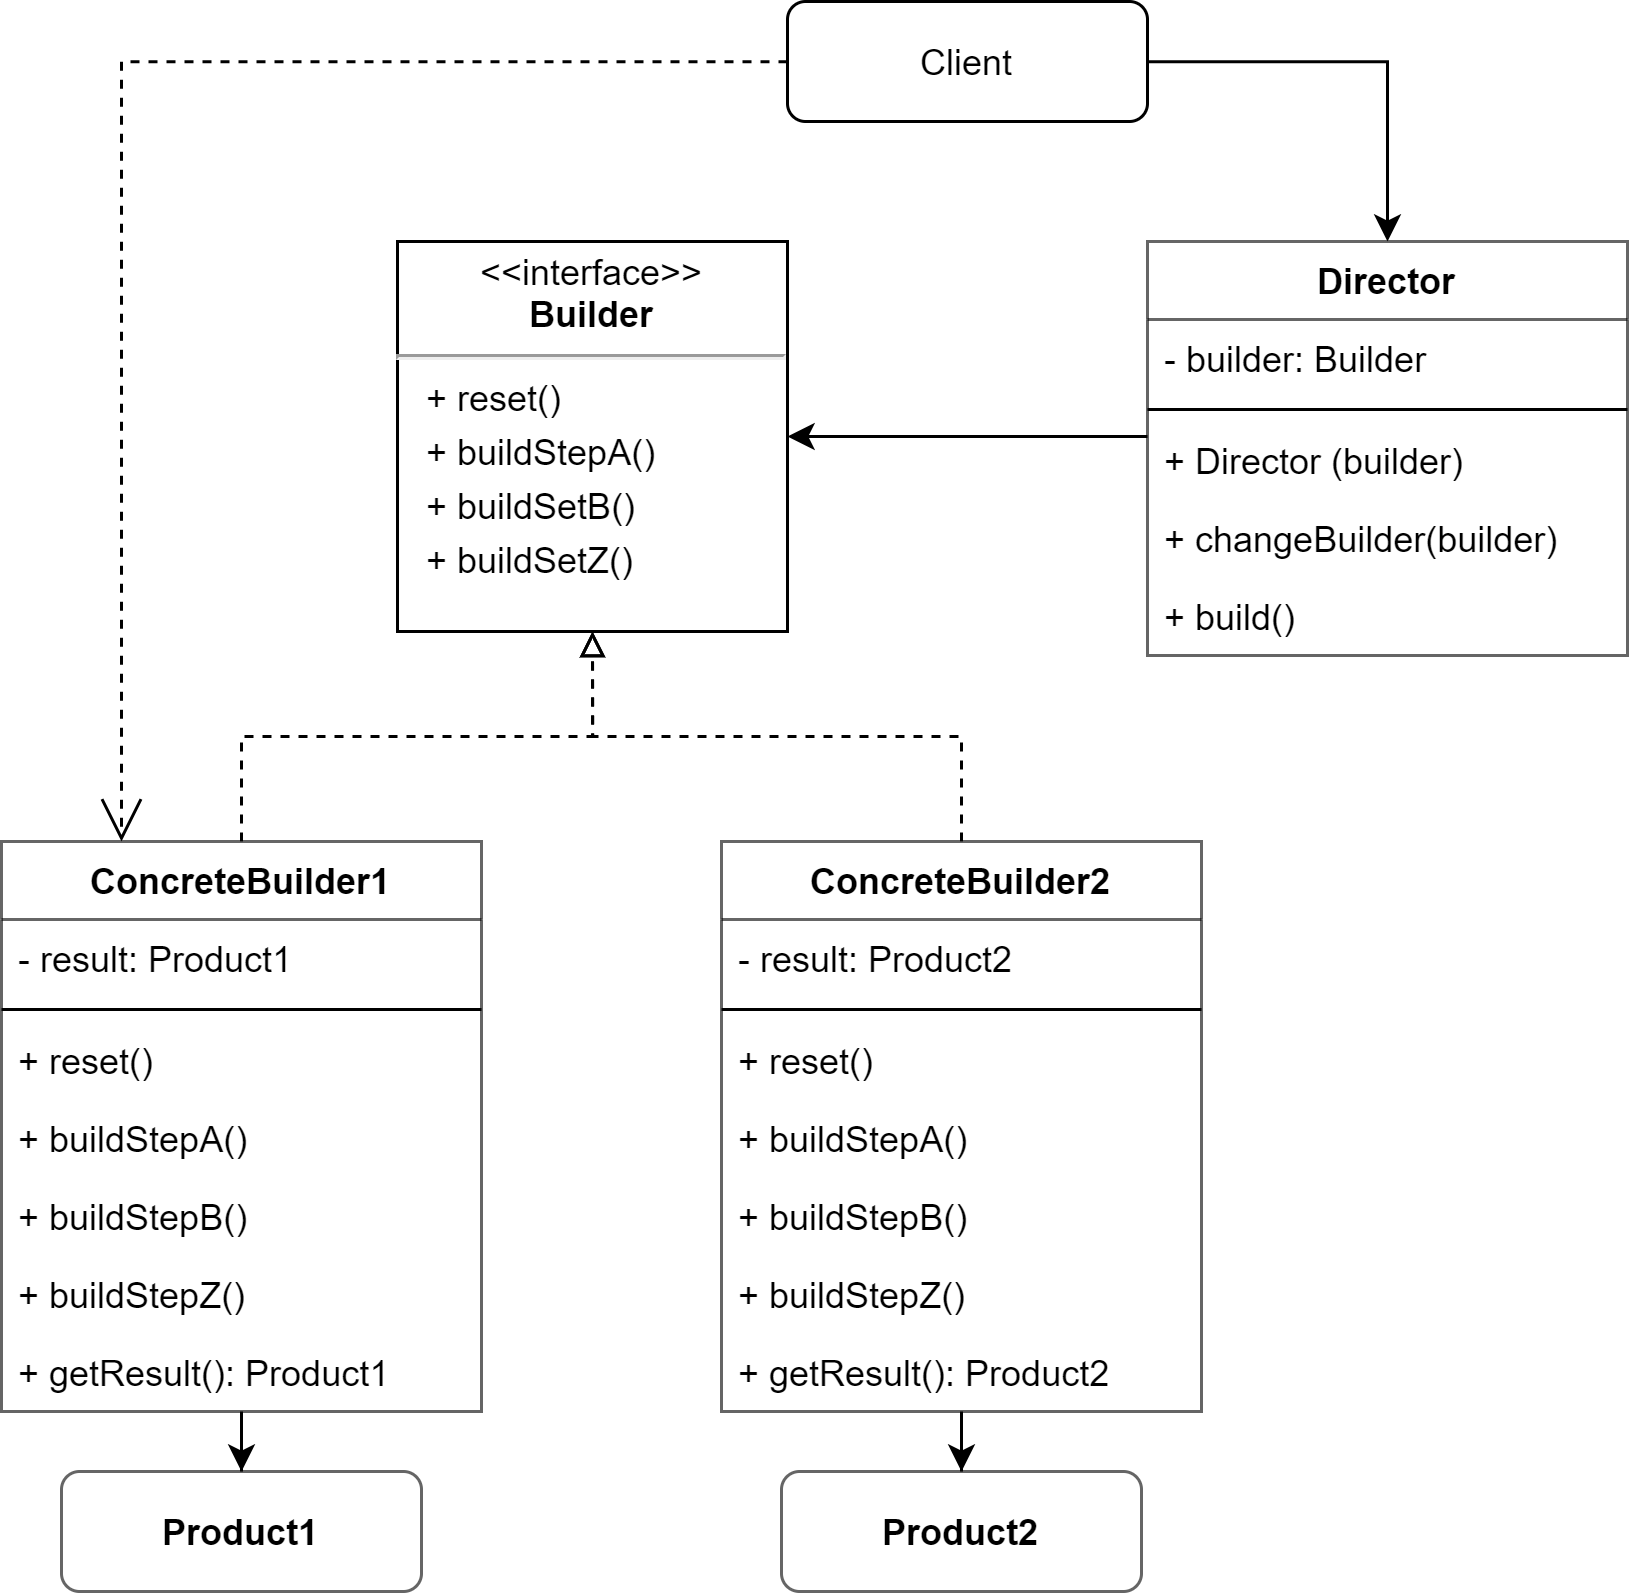

The diagram above was exported from draw.io. Its source (the exported page's mxGraphModel, read from the mxfile embedded in the PNG):
<mxGraphModel dx="1354" dy="783" grid="1" gridSize="10" guides="1" tooltips="1" connect="1" arrows="1" fold="1" page="1" pageScale="1" pageWidth="3000" pageHeight="3000" math="0" shadow="0">
  <root>
    <mxCell id="0" />
    <mxCell id="1" parent="0" />
    <mxCell id="2" style="edgeStyle=orthogonalEdgeStyle;rounded=0;orthogonalLoop=1;jettySize=auto;html=1;entryX=0.25;entryY=0;entryDx=0;entryDy=0;endArrow=open;endFill=0;endSize=12;dashed=1;" edge="1" source="4" target="8" parent="1">
      <mxGeometry relative="1" as="geometry" />
    </mxCell>
    <mxCell id="3" style="edgeStyle=orthogonalEdgeStyle;rounded=0;orthogonalLoop=1;jettySize=auto;html=1;endArrow=classic;endFill=1;endSize=6;" edge="1" source="4" target="28" parent="1">
      <mxGeometry relative="1" as="geometry">
        <Array as="points">
          <mxPoint x="720" y="340" />
        </Array>
      </mxGeometry>
    </mxCell>
    <mxCell id="4" value="Client" style="rounded=1;whiteSpace=wrap;html=1;" vertex="1" parent="1">
      <mxGeometry x="520" y="320" width="120" height="40" as="geometry" />
    </mxCell>
    <mxCell id="5" value="&lt;p style=&quot;margin: 0px ; margin-top: 4px ; text-align: center&quot;&gt;&amp;lt;&amp;lt;interface&amp;gt;&amp;gt;&lt;br&gt;&lt;b&gt;Builder&lt;/b&gt;&lt;/p&gt;&lt;hr&gt;&lt;p style=&quot;margin: 0px ; margin-top: 4px ; margin-left: 10px ; text-align: left&quot;&gt;+ reset()&lt;/p&gt;&lt;p style=&quot;margin: 0px ; margin-top: 4px ; margin-left: 10px ; text-align: left&quot;&gt;+ buildStepA()&lt;/p&gt;&lt;p style=&quot;margin: 0px ; margin-top: 4px ; margin-left: 10px ; text-align: left&quot;&gt;+ buildSetB()&lt;/p&gt;&lt;p style=&quot;margin: 0px ; margin-top: 4px ; margin-left: 10px ; text-align: left&quot;&gt;+ buildSetZ()&lt;/p&gt;" style="shape=rect;html=1;overflow=fill;whiteSpace=wrap;rounded=0;" vertex="1" parent="1">
      <mxGeometry x="390" y="400" width="130" height="130" as="geometry" />
    </mxCell>
    <mxCell id="6" style="edgeStyle=orthogonalEdgeStyle;rounded=0;orthogonalLoop=1;jettySize=auto;html=1;entryX=0.5;entryY=0;entryDx=0;entryDy=0;endArrow=classic;endFill=1;endSize=6;" edge="1" source="8" target="16" parent="1">
      <mxGeometry relative="1" as="geometry" />
    </mxCell>
    <mxCell id="7" style="edgeStyle=orthogonalEdgeStyle;rounded=0;orthogonalLoop=1;jettySize=auto;html=1;entryX=0.5;entryY=1;entryDx=0;entryDy=0;endArrow=block;endFill=0;endSize=6;dashed=1;" edge="1" source="8" target="5" parent="1">
      <mxGeometry relative="1" as="geometry" />
    </mxCell>
    <mxCell id="8" value="ConcreteBuilder1" style="swimlane;fontStyle=1;align=center;verticalAlign=top;childLayout=stackLayout;horizontal=1;startSize=26;horizontalStack=0;resizeParent=1;resizeParentMax=0;resizeLast=0;collapsible=1;marginBottom=0;rounded=0;fillColor=#ffffff;opacity=60;" vertex="1" parent="1">
      <mxGeometry x="258" y="600" width="160" height="190" as="geometry" />
    </mxCell>
    <mxCell id="9" value="- result: Product1" style="text;strokeColor=none;fillColor=none;align=left;verticalAlign=top;spacingLeft=4;spacingRight=4;overflow=hidden;rotatable=0;points=[[0,0.5],[1,0.5]];portConstraint=eastwest;" vertex="1" parent="8">
      <mxGeometry y="26" width="160" height="26" as="geometry" />
    </mxCell>
    <mxCell id="10" value="" style="line;strokeWidth=1;fillColor=none;align=left;verticalAlign=middle;spacingTop=-1;spacingLeft=3;spacingRight=3;rotatable=0;labelPosition=right;points=[];portConstraint=eastwest;" vertex="1" parent="8">
      <mxGeometry y="52" width="160" height="8" as="geometry" />
    </mxCell>
    <mxCell id="11" value="+ reset()" style="text;strokeColor=none;fillColor=none;align=left;verticalAlign=top;spacingLeft=4;spacingRight=4;overflow=hidden;rotatable=0;points=[[0,0.5],[1,0.5]];portConstraint=eastwest;" vertex="1" parent="8">
      <mxGeometry y="60" width="160" height="26" as="geometry" />
    </mxCell>
    <mxCell id="12" value="+ buildStepA()" style="text;strokeColor=none;fillColor=none;align=left;verticalAlign=top;spacingLeft=4;spacingRight=4;overflow=hidden;rotatable=0;points=[[0,0.5],[1,0.5]];portConstraint=eastwest;" vertex="1" parent="8">
      <mxGeometry y="86" width="160" height="26" as="geometry" />
    </mxCell>
    <mxCell id="13" value="+ buildStepB()" style="text;strokeColor=none;fillColor=none;align=left;verticalAlign=top;spacingLeft=4;spacingRight=4;overflow=hidden;rotatable=0;points=[[0,0.5],[1,0.5]];portConstraint=eastwest;" vertex="1" parent="8">
      <mxGeometry y="112" width="160" height="26" as="geometry" />
    </mxCell>
    <mxCell id="14" value="+ buildStepZ()" style="text;strokeColor=none;fillColor=none;align=left;verticalAlign=top;spacingLeft=4;spacingRight=4;overflow=hidden;rotatable=0;points=[[0,0.5],[1,0.5]];portConstraint=eastwest;" vertex="1" parent="8">
      <mxGeometry y="138" width="160" height="26" as="geometry" />
    </mxCell>
    <mxCell id="15" value="+ getResult(): Product1" style="text;strokeColor=none;fillColor=none;align=left;verticalAlign=top;spacingLeft=4;spacingRight=4;overflow=hidden;rotatable=0;points=[[0,0.5],[1,0.5]];portConstraint=eastwest;" vertex="1" parent="8">
      <mxGeometry y="164" width="160" height="26" as="geometry" />
    </mxCell>
    <mxCell id="16" value="&lt;b&gt;Product1&lt;/b&gt;" style="rounded=1;whiteSpace=wrap;html=1;fillColor=#ffffff;opacity=60;" vertex="1" parent="1">
      <mxGeometry x="278" y="810" width="120" height="40" as="geometry" />
    </mxCell>
    <mxCell id="17" style="edgeStyle=orthogonalEdgeStyle;rounded=0;orthogonalLoop=1;jettySize=auto;html=1;entryX=0.5;entryY=1;entryDx=0;entryDy=0;endArrow=block;endFill=0;endSize=6;dashed=1;" edge="1" source="19" target="5" parent="1">
      <mxGeometry relative="1" as="geometry" />
    </mxCell>
    <mxCell id="18" value="" style="edgeStyle=orthogonalEdgeStyle;rounded=0;orthogonalLoop=1;jettySize=auto;html=1;endArrow=classic;endFill=1;endSize=6;" edge="1" source="19" target="27" parent="1">
      <mxGeometry relative="1" as="geometry" />
    </mxCell>
    <mxCell id="19" value="ConcreteBuilder2" style="swimlane;fontStyle=1;align=center;verticalAlign=top;childLayout=stackLayout;horizontal=1;startSize=26;horizontalStack=0;resizeParent=1;resizeParentMax=0;resizeLast=0;collapsible=1;marginBottom=0;rounded=0;fillColor=#ffffff;opacity=60;" vertex="1" parent="1">
      <mxGeometry x="498" y="600" width="160" height="190" as="geometry" />
    </mxCell>
    <mxCell id="20" value="- result: Product2" style="text;strokeColor=none;fillColor=none;align=left;verticalAlign=top;spacingLeft=4;spacingRight=4;overflow=hidden;rotatable=0;points=[[0,0.5],[1,0.5]];portConstraint=eastwest;" vertex="1" parent="19">
      <mxGeometry y="26" width="160" height="26" as="geometry" />
    </mxCell>
    <mxCell id="21" value="" style="line;strokeWidth=1;fillColor=none;align=left;verticalAlign=middle;spacingTop=-1;spacingLeft=3;spacingRight=3;rotatable=0;labelPosition=right;points=[];portConstraint=eastwest;" vertex="1" parent="19">
      <mxGeometry y="52" width="160" height="8" as="geometry" />
    </mxCell>
    <mxCell id="22" value="+ reset()" style="text;strokeColor=none;fillColor=none;align=left;verticalAlign=top;spacingLeft=4;spacingRight=4;overflow=hidden;rotatable=0;points=[[0,0.5],[1,0.5]];portConstraint=eastwest;" vertex="1" parent="19">
      <mxGeometry y="60" width="160" height="26" as="geometry" />
    </mxCell>
    <mxCell id="23" value="+ buildStepA()" style="text;strokeColor=none;fillColor=none;align=left;verticalAlign=top;spacingLeft=4;spacingRight=4;overflow=hidden;rotatable=0;points=[[0,0.5],[1,0.5]];portConstraint=eastwest;" vertex="1" parent="19">
      <mxGeometry y="86" width="160" height="26" as="geometry" />
    </mxCell>
    <mxCell id="24" value="+ buildStepB()" style="text;strokeColor=none;fillColor=none;align=left;verticalAlign=top;spacingLeft=4;spacingRight=4;overflow=hidden;rotatable=0;points=[[0,0.5],[1,0.5]];portConstraint=eastwest;" vertex="1" parent="19">
      <mxGeometry y="112" width="160" height="26" as="geometry" />
    </mxCell>
    <mxCell id="25" value="+ buildStepZ()" style="text;strokeColor=none;fillColor=none;align=left;verticalAlign=top;spacingLeft=4;spacingRight=4;overflow=hidden;rotatable=0;points=[[0,0.5],[1,0.5]];portConstraint=eastwest;" vertex="1" parent="19">
      <mxGeometry y="138" width="160" height="26" as="geometry" />
    </mxCell>
    <mxCell id="26" value="+ getResult(): Product2" style="text;strokeColor=none;fillColor=none;align=left;verticalAlign=top;spacingLeft=4;spacingRight=4;overflow=hidden;rotatable=0;points=[[0,0.5],[1,0.5]];portConstraint=eastwest;" vertex="1" parent="19">
      <mxGeometry y="164" width="160" height="26" as="geometry" />
    </mxCell>
    <mxCell id="27" value="&lt;b&gt;Product2&lt;/b&gt;" style="rounded=1;whiteSpace=wrap;html=1;fillColor=#ffffff;opacity=60;" vertex="1" parent="1">
      <mxGeometry x="518" y="810" width="120" height="40" as="geometry" />
    </mxCell>
    <mxCell id="28" value="Director" style="swimlane;fontStyle=1;align=center;verticalAlign=top;childLayout=stackLayout;horizontal=1;startSize=26;horizontalStack=0;resizeParent=1;resizeParentMax=0;resizeLast=0;collapsible=1;marginBottom=0;rounded=0;fillColor=#ffffff;opacity=60;" vertex="1" parent="1">
      <mxGeometry x="640" y="400" width="160" height="138" as="geometry" />
    </mxCell>
    <mxCell id="29" value="- builder: Builder" style="text;strokeColor=none;fillColor=none;align=left;verticalAlign=top;spacingLeft=4;spacingRight=4;overflow=hidden;rotatable=0;points=[[0,0.5],[1,0.5]];portConstraint=eastwest;" vertex="1" parent="28">
      <mxGeometry y="26" width="160" height="26" as="geometry" />
    </mxCell>
    <mxCell id="30" value="" style="line;strokeWidth=1;fillColor=none;align=left;verticalAlign=middle;spacingTop=-1;spacingLeft=3;spacingRight=3;rotatable=0;labelPosition=right;points=[];portConstraint=eastwest;" vertex="1" parent="28">
      <mxGeometry y="52" width="160" height="8" as="geometry" />
    </mxCell>
    <mxCell id="31" value="+ Director (builder)" style="text;strokeColor=none;fillColor=none;align=left;verticalAlign=top;spacingLeft=4;spacingRight=4;overflow=hidden;rotatable=0;points=[[0,0.5],[1,0.5]];portConstraint=eastwest;" vertex="1" parent="28">
      <mxGeometry y="60" width="160" height="26" as="geometry" />
    </mxCell>
    <mxCell id="32" value="+ changeBuilder(builder)" style="text;strokeColor=none;fillColor=none;align=left;verticalAlign=top;spacingLeft=4;spacingRight=4;overflow=hidden;rotatable=0;points=[[0,0.5],[1,0.5]];portConstraint=eastwest;" vertex="1" parent="28">
      <mxGeometry y="86" width="160" height="26" as="geometry" />
    </mxCell>
    <mxCell id="33" value="+ build()" style="text;strokeColor=none;fillColor=none;align=left;verticalAlign=top;spacingLeft=4;spacingRight=4;overflow=hidden;rotatable=0;points=[[0,0.5],[1,0.5]];portConstraint=eastwest;" vertex="1" parent="28">
      <mxGeometry y="112" width="160" height="26" as="geometry" />
    </mxCell>
    <mxCell id="34" style="edgeStyle=orthogonalEdgeStyle;rounded=0;orthogonalLoop=1;jettySize=auto;html=1;entryX=1;entryY=0.5;entryDx=0;entryDy=0;endArrow=classic;endFill=1;endSize=6;" edge="1" source="31" target="5" parent="1">
      <mxGeometry relative="1" as="geometry">
        <Array as="points">
          <mxPoint x="610" y="465" />
          <mxPoint x="610" y="465" />
        </Array>
      </mxGeometry>
    </mxCell>
  </root>
</mxGraphModel>